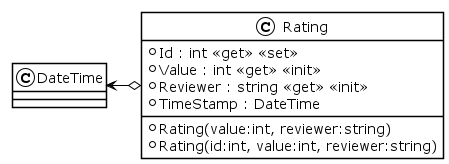

The diagram above was rendered by PlantUML. Its source (embedded in the PNG):
@startuml
!theme plain
class Rating {
    + Rating(value:int, reviewer:string)
    + Rating(id:int, value:int, reviewer:string)
    + Id : int <<get>> <<set>>
    + Value : int <<get>> <<init>>
    + Reviewer : string <<get>> <<init>>
    + TimeStamp : DateTime
}

DateTime <-o Rating
@enduml